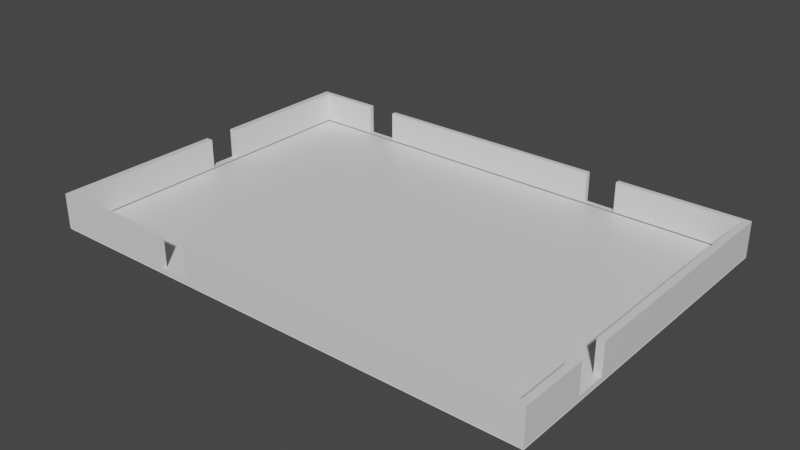 # Source: OpenRoom4Entry.blend  (saved by Blender 2.91.10; exported with 4.5.12 LTS)
import bpy
from mathutils import Matrix  # noqa: F401  (used for matrix-valued properties, if any)

bpy.ops.wm.read_factory_settings(use_empty=True)
scene = bpy.context.scene
scene.name = 'Scene'

# ---- collections
col_collection = bpy.data.collections.new('Collection'); scene.collection.children.link(col_collection)

# ---- materials (node trees are filled in below, after node groups)
mat_material = bpy.data.materials.new('Material')
mat_material.alpha_threshold = 0.0
mat_material.use_transparent_shadow = False
mat_material.line_color = (0.0, 0.0, 0.0, 1.0)

# ---- material node trees
mat_material.use_nodes = True; mat_material.node_tree.nodes.clear()
_N = mat_material.node_tree.nodes; _L = mat_material.node_tree.links
n0 = _N.new('ShaderNodeOutputMaterial'); n0.name = 'Material Output'; n0.location = (300, 300)
n1 = _N.new('ShaderNodeBsdfPrincipled'); n1.name = 'Principled BSDF'; n1.location = (10, 300)
n1.distribution = 'GGX'
n1.subsurface_method = 'BURLEY'
n1.inputs[2].default_value = 0.4
n1.inputs[3].default_value = 1.45
n1.inputs[27].default_value = (0.0, 0.0, 0.0, 1.0)
n1.inputs[28].default_value = 1.0
_L.new(n1.outputs[0], n0.inputs[0])
n0.is_active_output = True

# ---- world
world_world = bpy.data.worlds.new('World'); scene.world = world_world
world_world.use_nodes = True; world_world.node_tree.nodes.clear()
_N = world_world.node_tree.nodes; _L = world_world.node_tree.links
n0 = _N.new('ShaderNodeOutputWorld'); n0.name = 'World Output'; n0.location = (300, 300)
n1 = _N.new('ShaderNodeBackground'); n1.name = 'Background'; n1.location = (10, 300)
n1.inputs[0].default_value = (0.05088, 0.05088, 0.05088, 1.0)
_L.new(n1.outputs[0], n0.inputs[0])
n0.is_active_output = True
world_world.color = (0.05088, 0.05088, 0.05088)
world_world.use_sun_shadow = False
world_world.sun_shadow_jitter_overblur = 0.0

# ---- meshes
me_cube = bpy.data.meshes.new('Cube')
me_cube.from_pydata([(14.5, 10.0, -1.0), (14.5, -10.0, -1.0), (-14.5, 10.0, -1.0), (-14.5, -10.0, -1.0), (14.09, -9.717, -0.7775), (-14.09, -9.717, -0.7775), (14.09, 9.717, -0.7775), (-14.09, 9.717, -0.7775), (-14.5, 0.0, -1.0), (14.5, 0.0, -1.0), (14.09, 0.0, -0.7775), (-14.09, 0.0, -0.7775)], [], [(8, 9, 1, 3), (10, 11, 5, 4), (6, 7, 11, 10), (2, 0, 9, 8), (0, 2, 7, 6), (8, 3, 5, 11, 7, 2), (3, 1, 4, 5), (9, 0, 6, 10, 4, 1)])
_uv = me_cube.uv_layers.new(name='UVMap')
_uv.uv.foreach_set('vector', [0.2041, 0.5918, 0.2041, 0.0, 0.0, 0.0, 0.0, 0.5918, 0.6123, 0.5834, 0.6123, 0.008379, 0.414, 0.008379, 0.414, 0.5834, 0.8107, 0.5834, 0.8107, 0.008379, 0.6123, 0.008379, 0.6123, 0.5834, 0.4082, 0.5918, 0.4082, 0.0, 0.2041, 0.0, 0.2041, 0.5918, 0.8164, 0.5918, 0.8164, 0.0, 0.8107, 0.008379, 0.8107, 0.5834, 0.6123, 0.0, 0.4082, 0.0, 0.414, 0.008379, 0.6123, 0.008379, 0.8107, 0.008379, 0.8164, 0.0, 0.4082, 0.0, 0.4082, 0.5918, 0.414, 0.5834, 0.414, 0.008379, 0.6123, 0.5918, 0.8164, 0.5918, 0.8107, 0.5834, 0.6123, 0.5834, 0.414, 0.5834, 0.4082, 0.5918])
me_cube.materials.append(mat_material)
me_cube.use_remesh_preserve_volume = False
me_cube.use_remesh_preserve_attributes = False
me_cube.use_mirror_vertex_groups = False
me_cube.update()
me_cube_001 = bpy.data.meshes.new('Cube.001')
me_cube_001.from_pydata([(14.09, 9.717, 1.0), (14.5, 10.0, -1.0), (14.09, -9.717, 1.0), (14.5, -10.0, -1.0), (-14.09, 9.717, 1.0), (-14.5, 10.0, -1.0), (-14.09, -9.717, 1.0), (-14.5, -10.0, -1.0), (14.5, -10.0, 1.0), (-14.5, -10.0, 1.0), (14.5, 10.0, 1.0), (-14.5, 10.0, 1.0), (14.09, -9.717, -0.7775), (-14.09, -9.717, -0.7775), (14.09, 9.717, -0.7775), (-14.09, 9.717, -0.7775), (-14.5, 0.0, -1.0), (14.5, 0.0, 1.0), (14.5, 0.0, -1.0), (14.09, 0.0, 1.0), (14.09, 0.0, -0.7775), (-14.09, 0.0, -0.7775), (-6.903, -10.0, 1.0), (-6.903, -9.717, 1.0), (-6.903, -10.0, -0.7574), (-6.903, -9.717, -0.7574), (-5.103, -10.0, 1.0), (-5.103, -9.717, 1.0), (-5.103, -10.0, -0.7574), (-5.103, -9.717, -0.7574), (14.09, -6.013, 1.0), (14.5, -6.013, 1.0), (14.09, -6.013, -0.7574), (14.5, -6.013, -0.7574), (14.5, -4.213, 1.0), (14.09, -4.213, 1.0), (14.5, -4.213, -0.7574), (14.09, -4.213, -0.7574), (5.165, 9.717, 1.0), (5.165, 10.0, 1.0), (5.165, 9.717, -0.7574), (5.165, 10.0, -0.7574), (6.965, 9.717, 1.0), (6.965, 10.0, 1.0), (6.965, 9.717, -0.7574), (6.965, 10.0, -0.7574), (-10.51, 9.717, 1.0), (-10.51, 10.0, 1.0), (-10.51, 9.717, -0.7574), (-10.51, 10.0, -0.7574), (-8.71, 9.717, 1.0), (-8.71, 10.0, 1.0), (-8.71, 10.0, -0.7574), (-8.71, 9.717, -0.7574), (-14.5, -0.194, 1.0), (-14.09, -0.194, 1.0), (-14.09, -0.194, -0.7574), (-14.5, -0.194, -0.7574), (-14.5, 1.606, 1.0), (-14.09, 1.606, 1.0), (-14.5, 1.606, -0.7574), (-14.09, 1.606, -0.7574), (-14.5, 0.0, -0.7574), (-14.09, 0.0, -0.7574)], [], [(19, 0, 14, 20), (0, 19, 17, 10), (1, 10, 17, 18), (23, 22, 24, 25), (26, 27, 29, 28), (25, 24, 28, 29), (9, 7, 3, 8, 26, 28, 24, 22), (6, 9, 22, 23), (8, 2, 27, 26), (27, 2, 12, 13, 6, 23, 25, 29), (31, 33, 32, 30), (34, 35, 37, 36), (37, 32, 33, 36), (8, 3, 18, 17, 34, 36, 33, 31), (30, 2, 8, 31), (34, 17, 19, 35), (19, 20, 12, 2, 30, 32, 37, 35), (39, 38, 40, 41), (45, 44, 42, 43), (41, 40, 44, 45), (0, 10, 43, 42), (46, 48, 49, 47), (52, 53, 50, 51), (49, 48, 53, 52), (4, 15, 14, 0, 42, 44, 40, 38, 50, 53, 48, 46), (43, 10, 1, 5, 11, 47, 49, 52, 51, 39, 41, 45), (11, 4, 46, 47), (50, 38, 39, 51), (55, 56, 57, 54), (58, 60, 61, 59), (60, 62, 57, 56, 63, 61), (11, 5, 16, 62, 60, 58), (59, 4, 11, 58), (55, 6, 13, 21, 63, 56), (63, 21, 15, 4, 59, 61), (54, 9, 6, 55), (16, 7, 9, 54, 57, 62)])
_uv = me_cube_001.uv_layers.new(name='UVMap')
_uv.uv.foreach_set('vector', [0.4267, 0.7901, 0.4267, 0.9884, 0.4629, 0.9884, 0.4629, 0.7901, 0.1454, 0.5976, 0.1454, 0.7959, 0.1537, 0.7959, 0.1537, 0.5918, 0.3496, 0.5918, 0.3088, 0.5918, 0.3088, 0.7959, 0.3496, 0.7959, 0.6351, 0.6276, 0.6408, 0.6276, 0.6408, 0.5918, 0.6351, 0.5918, 0.6293, 0.6276, 0.6351, 0.6276, 0.6351, 0.5918, 0.6293, 0.5918, 0.6119, 0.5918, 0.6062, 0.5918, 0.6062, 0.6285, 0.6119, 0.6285, 0.9386, 0.5918, 0.9795, 0.5918, 0.9795, 0.0, 0.9386, 0.0, 0.9386, 0.4, 0.9745, 0.4, 0.9745, 0.4368, 0.9386, 0.4368, 0.1621, 0.7862, 0.1537, 0.7919, 0.3088, 0.7919, 0.3088, 0.7862, 0.8164, 0.4, 0.8222, 0.3917, 0.8222, 0.0, 0.8164, 0.0, 0.8527, 0.5834, 0.8527, 0.9751, 0.889, 0.9751, 0.889, 0.4, 0.8527, 0.4, 0.8527, 0.5467, 0.8886, 0.5467, 0.8886, 0.5834, 0.592, 0.6276, 0.592, 0.5918, 0.5836, 0.5918, 0.5836, 0.6276, 0.5753, 0.6276, 0.5836, 0.6276, 0.5836, 0.5918, 0.5753, 0.5918, 0.5501, 0.5918, 0.5501, 0.6285, 0.5585, 0.6285, 0.5585, 0.5918, 0.3088, 1.0, 0.3496, 1.0, 0.3496, 0.7959, 0.3088, 0.7959, 0.3088, 0.8819, 0.3446, 0.8819, 0.3446, 0.9186, 0.3088, 0.9186, 0.8978, 0.3917, 0.8222, 0.3917, 0.8164, 0.4, 0.8978, 0.4, 0.1537, 0.8819, 0.1537, 0.7959, 0.1454, 0.7959, 0.1454, 0.8819, 0.4267, 0.7901, 0.4629, 0.7901, 0.4629, 0.5918, 0.4267, 0.5918, 0.4267, 0.6674, 0.4625, 0.6674, 0.4625, 0.7041, 0.4267, 0.7041, 0.6408, 0.6276, 0.6466, 0.6276, 0.6466, 0.5918, 0.6408, 0.5918, 0.6293, 0.5918, 0.6235, 0.5918, 0.6235, 0.6276, 0.6293, 0.6276, 0.6062, 0.5918, 0.6004, 0.5918, 0.6004, 0.6285, 0.6062, 0.6285, 0.1454, 0.5976, 0.1537, 0.5918, 0.0, 0.5918, 0.0, 0.5976, 0.6235, 0.6276, 0.6235, 0.5918, 0.6177, 0.5918, 0.6177, 0.6276, 0.6524, 0.5918, 0.6466, 0.5918, 0.6466, 0.6276, 0.6524, 0.6276, 0.6177, 0.5918, 0.6119, 0.5918, 0.6119, 0.6285, 0.6177, 0.6285, 0.8164, 0.9751, 0.8527, 0.9751, 0.8527, 0.4, 0.8164, 0.4, 0.8164, 0.5454, 0.8523, 0.5454, 0.8523, 0.5821, 0.8164, 0.5821, 0.8164, 0.8653, 0.8523, 0.8653, 0.8523, 0.9021, 0.8164, 0.9021, 0.8978, 0.438, 0.8978, 0.5918, 0.9386, 0.5918, 0.9386, 0.0, 0.8978, 0.0, 0.8978, 0.08139, 0.9337, 0.08139, 0.9337, 0.1181, 0.8978, 0.1181, 0.8978, 0.4013, 0.9337, 0.4013, 0.9337, 0.438, 0.4629, 0.5918, 0.4713, 0.5976, 0.5443, 0.5976, 0.5443, 0.5918, 0.5501, 0.875, 0.5501, 0.5918, 0.5443, 0.5918, 0.5443, 0.875, 0.5753, 0.6276, 0.5753, 0.5918, 0.5669, 0.5918, 0.5669, 0.6276, 0.6004, 0.6276, 0.6004, 0.5918, 0.592, 0.5918, 0.592, 0.6276, 0.5585, 0.5918, 0.5585, 0.6246, 0.5585, 0.6285, 0.5669, 0.6285, 0.5669, 0.6246, 0.5669, 0.5918, 0.3496, 1.0, 0.3904, 1.0, 0.3904, 0.7959, 0.3854, 0.7959, 0.3854, 0.8287, 0.3496, 0.8287, 0.4713, 0.7631, 0.4713, 0.5976, 0.4629, 0.5918, 0.4629, 0.7631, 0.3904, 0.7941, 0.3904, 0.9884, 0.4267, 0.9884, 0.4267, 0.7901, 0.4263, 0.7901, 0.4263, 0.7941, 0.4263, 0.7901, 0.4267, 0.7901, 0.4267, 0.5918, 0.3904, 0.5918, 0.3904, 0.7573, 0.4263, 0.7573, 0.1537, 0.5918, 0.1537, 0.7919, 0.1621, 0.7862, 0.1621, 0.5918, 0.3904, 0.7959, 0.3904, 0.5918, 0.3496, 0.5918, 0.3496, 0.7919, 0.3854, 0.7919, 0.3854, 0.7959])
me_cube_001.materials.append(mat_material)
me_cube_001.use_remesh_preserve_volume = False
me_cube_001.use_remesh_preserve_attributes = False
me_cube_001.use_mirror_vertex_groups = False
me_cube_001.update()

# ---- objects
ob_ground = bpy.data.objects.new('Ground', me_cube)
ob_wall = bpy.data.objects.new('Wall', me_cube_001)

# ---- transforms, parenting, visibility, modifiers, constraints
ob_ground.location = (0.0, 0.0, 0.9405)
ob_ground.lock_rotations_4d = False
ob_ground.empty_display_type = 'ARROWS'
ob_ground.lineart.crease_threshold = 0.0
ob_wall.location = (0.0, 0.0, 0.9916)
ob_wall.lock_rotations_4d = False
ob_wall.empty_display_type = 'ARROWS'
ob_wall.lineart.crease_threshold = 0.0

# ---- collection membership
col_collection.objects.link(ob_ground)
col_collection.objects.link(ob_wall)

# ---- scene / render settings (as saved in the file)
scene.frame_start = 1; scene.frame_end = 250; scene.frame_set(22)
scene.render.engine = 'BLENDER_EEVEE_NEXT'
scene.cycles.use_denoising = False
scene.cycles.samples = 128
scene.cycles.sampling_pattern = 'TABULATED_SOBOL'
scene.cycles.use_adaptive_sampling = False
scene.cycles.use_light_tree = False
scene.view_settings.view_transform = 'Filmic'
bpy.context.view_layer.update()

# ---- added for rendering (the .blend has no active camera and no usable light): camera, sun
cam_auto = bpy.data.cameras.new('AutoCamera')
cam_auto.lens = 50.0
cam_auto.sensor_width = 36.0
cam_auto.clip_end = 1000.0
ob_auto_camera = bpy.data.objects.new('AutoCamera', cam_auto)
scene.collection.objects.link(ob_auto_camera)
ob_auto_camera.location = (32.6459, -39.1751, 27.0828)
ob_auto_camera.rotation_euler = (1.09748, -7.21219e-08, 0.694738)
scene.camera = ob_auto_camera
light_auto_sun = bpy.data.lights.new('AutoSun', 'SUN')
light_auto_sun.energy = 3.0
light_auto_sun.angle = 0.0523599
ob_auto_sun = bpy.data.objects.new('AutoSun', light_auto_sun)
scene.collection.objects.link(ob_auto_sun)
ob_auto_sun.rotation_euler = (0.872665, 0.174533, 0.523599)
bpy.context.view_layer.update()
